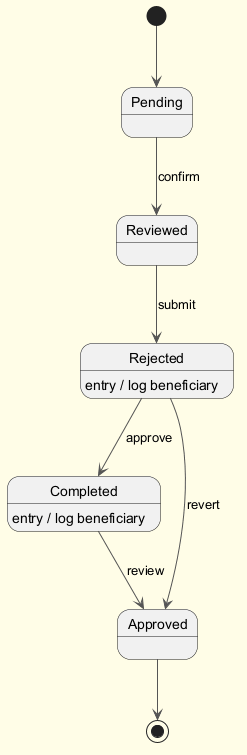

The diagram above was rendered by PlantUML. Its source (embedded in the PNG):
@startuml
skinparam backgroundColor #FFFDE7
skinparam classBackgroundColor #FFF9C4
skinparam classBorderColor #F57F17
skinparam ArrowColor #555555
[*] --> Pending
Pending --> Reviewed : confirm
Reviewed --> Rejected : submit
Rejected --> Completed : approve
Rejected : entry / log beneficiary
Completed --> Approved : review
Completed : entry / log beneficiary
Rejected --> Approved : revert
Approved --> [*]
@enduml